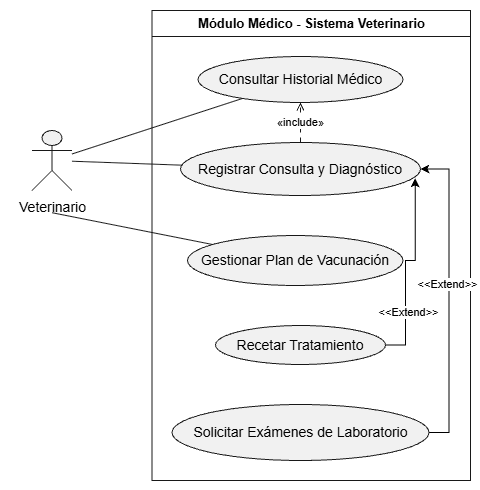

The diagram above was exported from draw.io. Its source (the exported page's mxGraphModel, read from the mxfile embedded in the PNG):
<mxGraphModel dx="1030" dy="596" grid="1" gridSize="10" guides="1" tooltips="1" connect="1" arrows="1" fold="1" page="1" pageScale="1" pageWidth="827" pageHeight="1169" math="0" shadow="0">
  <root>
    <mxCell id="0" />
    <mxCell id="1" parent="0" />
    <UserObject label="" plantUmlData="{&#10;  &quot;data&quot;: &quot;@startuml\nleft to right direction\nskinparam packageStyle rectangle\n\nactor \&quot;Veterinario\&quot; as vet\n\nrectangle \&quot;Módulo Médico - Sistema Veterinario\&quot; {\n  usecase \&quot;Consultar Historial Médico\&quot; as UC1\n  usecase \&quot;Registrar Consulta y Diagnóstico\&quot; as UC2\n  usecase \&quot;Recetar Tratamiento\&quot; as UC3\n  usecase \&quot;Gestionar Plan de Vacunación\&quot; as UC4\n  usecase \&quot;Solicitar Exámenes de Laboratorio\&quot; as UC5\n}\n\nvet -- UC1\nvet -- UC2\nvet -- UC4\n\nUC2 .&gt; UC1 : &lt;&lt;include&gt;&gt;\nUC3 .&gt; UC2 : &lt;&lt;extend&gt;&gt;\nUC5 .&gt; UC2 : &lt;&lt;extend&gt;&gt;\n@enduml&quot;,&#10;  &quot;config&quot;: null&#10;}" id="V-MRXe70OW829qg12veh-1">
      <mxCell connectable="0" parent="1" style="group;transparentBounds=1;editIcon=1;lockedGroup=0;groupPadding=10;" vertex="1">
        <mxGeometry as="geometry" />
      </mxCell>
    </UserObject>
    <UserObject label="Módulo Médico - Sistema Veterinario" plantUmlId="rect_0" plantUmlBaseStyle="swimlane;collapsible=0;startSize=26;fillColor=none;strokeColor=#181818;fontColor=#000000;fontSize=13;fontStyle=1;whiteSpace=wrap;" plantUmlBaseValue="Módulo Médico - Sistema Veterinario" id="V-MRXe70OW829qg12veh-2">
      <mxCell parent="V-MRXe70OW829qg12veh-1" style="swimlane;collapsible=0;startSize=26;fillColor=none;strokeColor=#181818;fontColor=#000000;fontSize=13;fontStyle=1;whiteSpace=wrap;" vertex="1">
        <mxGeometry height="470" width="318.5" x="171.5" y="30" as="geometry" />
      </mxCell>
    </UserObject>
    <UserObject label="Consultar Historial Médico" plantUmlId="uc_1" plantUmlBaseStyle="ellipse;html=1;fillColor=#F1F1F1;strokeColor=#181818;whiteSpace=wrap;fontColor=#000000;fontSize=14;" plantUmlBaseValue="Consultar Historial Médico" id="V-MRXe70OW829qg12veh-3">
      <mxCell parent="V-MRXe70OW829qg12veh-2" style="ellipse;html=1;fillColor=#F1F1F1;strokeColor=#181818;whiteSpace=wrap;fontColor=#000000;fontSize=14;" vertex="1">
        <mxGeometry height="46" width="205" x="46" y="46" as="geometry" />
      </mxCell>
    </UserObject>
    <UserObject label="Registrar Consulta y Diagnóstico" plantUmlId="uc_2" plantUmlBaseStyle="ellipse;html=1;fillColor=#F1F1F1;strokeColor=#181818;whiteSpace=wrap;fontColor=#000000;fontSize=14;" plantUmlBaseValue="Registrar Consulta y Diagnóstico" id="V-MRXe70OW829qg12veh-4">
      <mxCell parent="V-MRXe70OW829qg12veh-2" style="ellipse;html=1;fillColor=#F1F1F1;strokeColor=#181818;whiteSpace=wrap;fontColor=#000000;fontSize=14;" vertex="1">
        <mxGeometry height="53" width="240" x="28.5" y="132" as="geometry" />
      </mxCell>
    </UserObject>
    <UserObject label="Gestionar Plan de Vacunación" plantUmlId="uc_3" plantUmlBaseStyle="ellipse;html=1;fillColor=#F1F1F1;strokeColor=#181818;whiteSpace=wrap;fontColor=#000000;fontSize=14;" plantUmlBaseValue="Gestionar Plan de Vacunación" id="V-MRXe70OW829qg12veh-5">
      <mxCell parent="V-MRXe70OW829qg12veh-2" style="ellipse;html=1;fillColor=#F1F1F1;strokeColor=#181818;whiteSpace=wrap;fontColor=#000000;fontSize=14;" vertex="1">
        <mxGeometry height="50" width="215.5" x="35.5" y="225" as="geometry" />
      </mxCell>
    </UserObject>
    <UserObject label="Recetar Tratamiento" plantUmlId="uc_4" plantUmlBaseStyle="ellipse;html=1;fillColor=#F1F1F1;strokeColor=#181818;whiteSpace=wrap;fontColor=#000000;fontSize=14;" plantUmlBaseValue="Recetar Tratamiento" id="V-MRXe70OW829qg12veh-6">
      <mxCell parent="V-MRXe70OW829qg12veh-2" style="ellipse;html=1;fillColor=#F1F1F1;strokeColor=#181818;whiteSpace=wrap;fontColor=#000000;fontSize=14;" vertex="1">
        <mxGeometry height="39" width="170" x="63.5" y="315" as="geometry" />
      </mxCell>
    </UserObject>
    <mxCell id="V-MRXe70OW829qg12veh-20" edge="1" parent="V-MRXe70OW829qg12veh-2" source="V-MRXe70OW829qg12veh-7" style="edgeStyle=orthogonalEdgeStyle;rounded=0;orthogonalLoop=1;jettySize=auto;html=1;exitX=1;exitY=0.5;exitDx=0;exitDy=0;entryX=1;entryY=0.5;entryDx=0;entryDy=0;" target="V-MRXe70OW829qg12veh-4">
      <mxGeometry relative="1" as="geometry" />
    </mxCell>
    <mxCell id="V-MRXe70OW829qg12veh-21" connectable="0" parent="V-MRXe70OW829qg12veh-20" style="edgeLabel;html=1;align=center;verticalAlign=middle;resizable=0;points=[];" value="&amp;lt;&amp;lt;Extend&amp;gt;&amp;gt;" vertex="1">
      <mxGeometry relative="1" x="0.0833" y="3" as="geometry">
        <mxPoint x="1" as="offset" />
      </mxGeometry>
    </mxCell>
    <UserObject label="Solicitar Exámenes de Laboratorio" plantUmlId="uc_5" plantUmlBaseStyle="ellipse;html=1;fillColor=#F1F1F1;strokeColor=#181818;whiteSpace=wrap;fontColor=#000000;fontSize=14;" plantUmlBaseValue="Solicitar Exámenes de Laboratorio" id="V-MRXe70OW829qg12veh-7">
      <mxCell parent="V-MRXe70OW829qg12veh-2" style="ellipse;html=1;fillColor=#F1F1F1;strokeColor=#181818;whiteSpace=wrap;fontColor=#000000;fontSize=14;" vertex="1">
        <mxGeometry height="56" width="257" x="20" y="394" as="geometry" />
      </mxCell>
    </UserObject>
    <UserObject label="«include»" plantUmlId="rel_11" plantUmlBaseStyle="endArrow=open;dashed=1;dashPattern=5 5;strokeColor=#181818;fontColor=#000000;fontSize=11;edgeStyle=none;rounded=0;html=1;curved=0;endSize=6;sourcePerimeterSpacing=0;targetPerimeterSpacing=0;" plantUmlBaseValue="«include»" id="V-MRXe70OW829qg12veh-13">
      <mxCell edge="1" parent="V-MRXe70OW829qg12veh-2" source="V-MRXe70OW829qg12veh-4" style="endArrow=open;dashed=1;dashPattern=5 5;strokeColor=#181818;fontColor=#000000;fontSize=11;edgeStyle=none;rounded=0;html=1;curved=0;endSize=6;sourcePerimeterSpacing=0;targetPerimeterSpacing=0;" target="V-MRXe70OW829qg12veh-3">
        <mxGeometry relative="1" as="geometry" />
      </mxCell>
    </UserObject>
    <mxCell id="V-MRXe70OW829qg12veh-18" edge="1" parent="V-MRXe70OW829qg12veh-2" source="V-MRXe70OW829qg12veh-6" style="edgeStyle=orthogonalEdgeStyle;rounded=0;orthogonalLoop=1;jettySize=auto;html=1;exitX=1;exitY=0.5;exitDx=0;exitDy=0;entryX=0.978;entryY=0.675;entryDx=0;entryDy=0;entryPerimeter=0;" target="V-MRXe70OW829qg12veh-4">
      <mxGeometry relative="1" as="geometry" />
    </mxCell>
    <mxCell id="V-MRXe70OW829qg12veh-19" connectable="0" parent="V-MRXe70OW829qg12veh-18" style="edgeLabel;html=1;align=center;verticalAlign=middle;resizable=0;points=[];" value="&amp;lt;&amp;lt;Extend&amp;gt;&amp;gt;" vertex="1">
      <mxGeometry relative="1" x="-0.4553" y="-2" as="geometry">
        <mxPoint as="offset" />
      </mxGeometry>
    </mxCell>
    <UserObject label="" plantUmlId="actor_6" plantUmlBaseStyle="shape=umlActor;html=1;fillColor=#F1F1F1;strokeColor=#181818;fontColor=#000000;fontSize=14;" plantUmlBaseValue="" id="V-MRXe70OW829qg12veh-8">
      <mxCell parent="V-MRXe70OW829qg12veh-1" style="shape=umlActor;html=1;fillColor=#F1F1F1;strokeColor=#181818;fontColor=#000000;fontSize=14;" vertex="1">
        <mxGeometry height="60" width="40" x="51.5" y="150" as="geometry" />
      </mxCell>
    </UserObject>
    <UserObject label="Veterinario" plantUmlId="actorlbl_7" plantUmlBaseStyle="text;html=1;align=center;verticalAlign=top;fontColor=#000000;fontSize=14;" plantUmlBaseValue="Veterinario" id="V-MRXe70OW829qg12veh-9">
      <mxCell parent="V-MRXe70OW829qg12veh-1" style="text;html=1;align=center;verticalAlign=top;fontColor=#000000;fontSize=14;" vertex="1">
        <mxGeometry height="17" width="83" x="30" y="212" as="geometry" />
      </mxCell>
    </UserObject>
    <UserObject label="" plantUmlId="rel_8" plantUmlBaseStyle="endArrow=none;strokeColor=#181818;fontColor=#000000;fontSize=11;edgeStyle=none;rounded=0;html=1;curved=0;endSize=6;sourcePerimeterSpacing=0;targetPerimeterSpacing=0;" plantUmlBaseValue="" id="V-MRXe70OW829qg12veh-10">
      <mxCell edge="1" parent="V-MRXe70OW829qg12veh-1" source="V-MRXe70OW829qg12veh-8" style="endArrow=none;strokeColor=#181818;fontColor=#000000;fontSize=11;edgeStyle=none;rounded=0;html=1;curved=0;endSize=6;sourcePerimeterSpacing=0;targetPerimeterSpacing=0;" target="V-MRXe70OW829qg12veh-3">
        <mxGeometry relative="1" as="geometry" />
      </mxCell>
    </UserObject>
    <UserObject label="" plantUmlId="rel_9" plantUmlBaseStyle="endArrow=none;strokeColor=#181818;fontColor=#000000;fontSize=11;edgeStyle=none;rounded=0;html=1;curved=0;endSize=6;sourcePerimeterSpacing=0;targetPerimeterSpacing=0;" plantUmlBaseValue="" id="V-MRXe70OW829qg12veh-11">
      <mxCell edge="1" parent="V-MRXe70OW829qg12veh-1" source="V-MRXe70OW829qg12veh-8" style="endArrow=none;strokeColor=#181818;fontColor=#000000;fontSize=11;edgeStyle=none;rounded=0;html=1;curved=0;endSize=6;sourcePerimeterSpacing=0;targetPerimeterSpacing=0;" target="V-MRXe70OW829qg12veh-4">
        <mxGeometry relative="1" as="geometry" />
      </mxCell>
    </UserObject>
    <UserObject label="" plantUmlId="rel_10" plantUmlBaseStyle="endArrow=none;strokeColor=#181818;fontColor=#000000;fontSize=11;edgeStyle=none;rounded=0;html=1;exitX=0.5;exitY=1.37;exitPerimeter=0;curved=0;endSize=6;sourcePerimeterSpacing=0;targetPerimeterSpacing=0;" plantUmlBaseValue="" id="V-MRXe70OW829qg12veh-12">
      <mxCell edge="1" parent="V-MRXe70OW829qg12veh-1" source="V-MRXe70OW829qg12veh-8" style="endArrow=none;strokeColor=#181818;fontColor=#000000;fontSize=11;edgeStyle=none;rounded=0;html=1;exitX=0.5;exitY=1.37;exitPerimeter=0;curved=0;endSize=6;sourcePerimeterSpacing=0;targetPerimeterSpacing=0;" target="V-MRXe70OW829qg12veh-5">
        <mxGeometry relative="1" as="geometry" />
      </mxCell>
    </UserObject>
  </root>
</mxGraphModel>